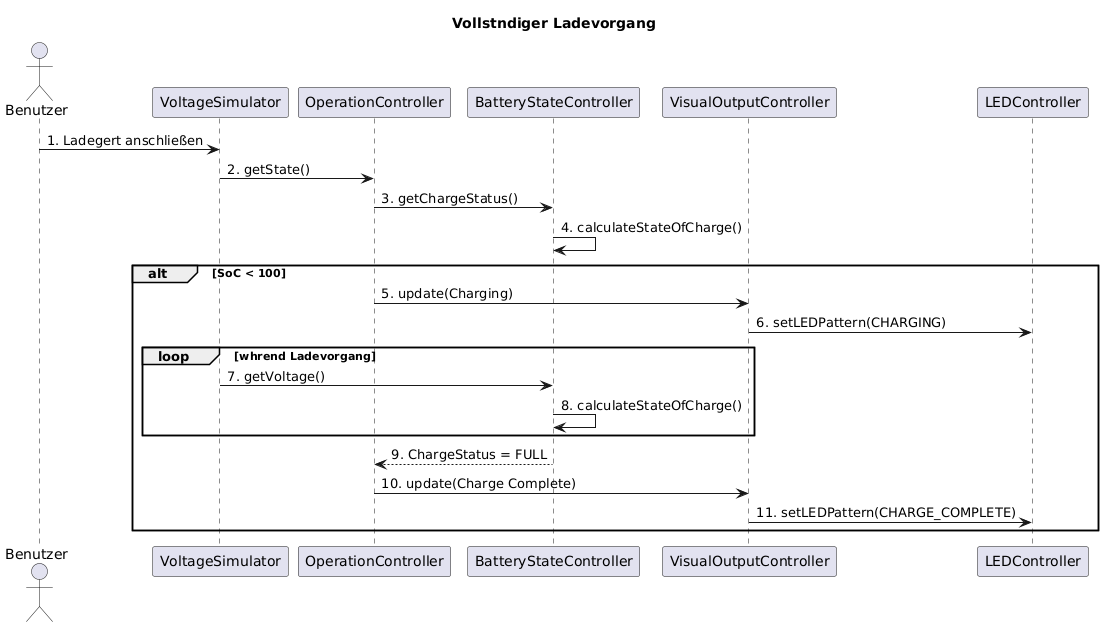

The diagram above was rendered by PlantUML. Its source (embedded in the PNG):
@startuml
title Vollständiger Ladevorgang

actor Benutzer
participant VoltageSimulator
participant OperationController
participant BatteryStateController
participant VisualOutputController
participant LEDController

Benutzer -> VoltageSimulator : 1. Ladegerät anschließen
VoltageSimulator -> OperationController : 2. getState()
OperationController -> BatteryStateController : 3. getChargeStatus()
BatteryStateController -> BatteryStateController : 4. calculateStateOfCharge()

alt SoC < 100%
    OperationController -> VisualOutputController : 5. update(Charging)
    VisualOutputController -> LEDController : 6. setLEDPattern(CHARGING)
    loop während Ladevorgang
        VoltageSimulator -> BatteryStateController : 7. getVoltage()
        BatteryStateController -> BatteryStateController : 8. calculateStateOfCharge()
    end
    BatteryStateController --> OperationController : 9. ChargeStatus = FULL
    OperationController -> VisualOutputController : 10. update(Charge Complete)
    VisualOutputController -> LEDController : 11. setLEDPattern(CHARGE_COMPLETE)
end
@enduml